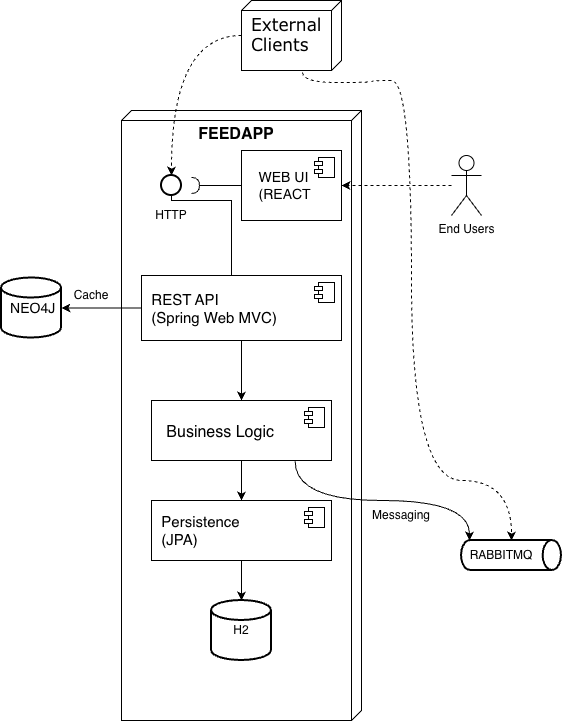

The diagram above was exported from draw.io. Its source (the exported page's mxGraphModel, read from the mxfile embedded in the PNG):
<mxGraphModel dx="1301" dy="844" grid="1" gridSize="10" guides="1" tooltips="1" connect="1" arrows="1" fold="1" page="1" pageScale="1" pageWidth="827" pageHeight="1169" math="0" shadow="0">
  <root>
    <mxCell id="0" />
    <mxCell id="1" parent="0" />
    <mxCell id="rH86QiOWuQ6jiJq4Ew4r-8" value="&lt;b&gt;&lt;font style=&quot;font-size: 16px;&quot;&gt;FEEDAPP&lt;/font&gt;&lt;/b&gt;" style="verticalAlign=top;align=center;spacingTop=8;spacingLeft=2;spacingRight=12;shape=cube;size=10;direction=south;fontStyle=0;html=1;whiteSpace=wrap;strokeColor=default;fillColor=default;" vertex="1" parent="1">
      <mxGeometry x="260" y="120" width="240" height="610" as="geometry" />
    </mxCell>
    <mxCell id="rH86QiOWuQ6jiJq4Ew4r-27" style="edgeStyle=orthogonalEdgeStyle;rounded=0;orthogonalLoop=1;jettySize=auto;html=1;exitX=1.029;exitY=0.39;exitDx=0;exitDy=0;exitPerimeter=0;dashed=1;curved=1;entryX=0.5;entryY=0;entryDx=0;entryDy=0;entryPerimeter=0;" edge="1" parent="1" source="rH86QiOWuQ6jiJq4Ew4r-9" target="rH86QiOWuQ6jiJq4Ew4r-21">
      <mxGeometry relative="1" as="geometry">
        <mxPoint x="590" y="520" as="targetPoint" />
        <Array as="points">
          <mxPoint x="441" y="92" />
          <mxPoint x="510" y="92" />
          <mxPoint x="510" y="90" />
          <mxPoint x="550" y="90" />
          <mxPoint x="550" y="490" />
          <mxPoint x="650" y="490" />
        </Array>
      </mxGeometry>
    </mxCell>
    <mxCell id="rH86QiOWuQ6jiJq4Ew4r-9" value="&lt;div style=&quot;text-align: justify;&quot;&gt;&lt;span style=&quot;font-size: 17px; font-family: Verdana; background-color: transparent; color: light-dark(rgb(0, 0, 0), rgb(255, 255, 255));&quot;&gt;&amp;nbsp;External&lt;/span&gt;&lt;/div&gt;&lt;div style=&quot;text-align: justify;&quot;&gt;&lt;font style=&quot;font-size: 17px;&quot; face=&quot;Verdana&quot;&gt;&amp;nbsp;Clients&lt;/font&gt;&lt;/div&gt;&lt;div style=&quot;text-align: justify;&quot;&gt;&lt;font style=&quot;font-size: 20px;&quot;&gt;&lt;br&gt;&lt;/font&gt;&lt;/div&gt;" style="verticalAlign=top;align=left;spacingTop=8;spacingLeft=2;spacingRight=12;shape=cube;size=10;direction=south;fontStyle=0;html=1;whiteSpace=wrap;strokeColor=default;" vertex="1" parent="1">
      <mxGeometry x="380" y="10" width="100" height="70" as="geometry" />
    </mxCell>
    <mxCell id="rH86QiOWuQ6jiJq4Ew4r-44" value="" style="edgeStyle=orthogonalEdgeStyle;rounded=0;orthogonalLoop=1;jettySize=auto;html=1;strokeColor=default;endArrow=none;endFill=0;" edge="1" parent="1" source="rH86QiOWuQ6jiJq4Ew4r-10" target="rH86QiOWuQ6jiJq4Ew4r-13">
      <mxGeometry relative="1" as="geometry">
        <Array as="points">
          <mxPoint x="310" y="210" />
          <mxPoint x="370" y="210" />
        </Array>
      </mxGeometry>
    </mxCell>
    <mxCell id="rH86QiOWuQ6jiJq4Ew4r-10" value="" style="strokeWidth=2;html=1;shape=mxgraph.flowchart.start_2;whiteSpace=wrap;" vertex="1" parent="1">
      <mxGeometry x="300" y="185" width="20" height="20" as="geometry" />
    </mxCell>
    <mxCell id="rH86QiOWuQ6jiJq4Ew4r-11" value="&lt;div style=&quot;&quot;&gt;&lt;span style=&quot;background-color: transparent; color: light-dark(rgb(0, 0, 0), rgb(255, 255, 255));&quot;&gt;&lt;font style=&quot;font-size: 14px;&quot;&gt;&amp;nbsp; &amp;nbsp; WEB UI&amp;nbsp;&lt;/font&gt;&lt;/span&gt;&lt;/div&gt;&lt;div&gt;&lt;font style=&quot;font-size: 14px;&quot;&gt;&amp;nbsp; &amp;nbsp; (REACT&lt;/font&gt;&lt;/div&gt;" style="html=1;dropTarget=0;whiteSpace=wrap;align=left;" vertex="1" parent="1">
      <mxGeometry x="380" y="160" width="100" height="70" as="geometry" />
    </mxCell>
    <mxCell id="rH86QiOWuQ6jiJq4Ew4r-12" value="" style="shape=module;jettyWidth=8;jettyHeight=4;" vertex="1" parent="rH86QiOWuQ6jiJq4Ew4r-11">
      <mxGeometry x="1" width="20" height="20" relative="1" as="geometry">
        <mxPoint x="-27" y="7" as="offset" />
      </mxGeometry>
    </mxCell>
    <mxCell id="rH86QiOWuQ6jiJq4Ew4r-45" value="" style="edgeStyle=orthogonalEdgeStyle;rounded=0;orthogonalLoop=1;jettySize=auto;html=1;" edge="1" parent="1" source="rH86QiOWuQ6jiJq4Ew4r-13" target="rH86QiOWuQ6jiJq4Ew4r-16">
      <mxGeometry relative="1" as="geometry" />
    </mxCell>
    <mxCell id="rH86QiOWuQ6jiJq4Ew4r-47" value="" style="edgeStyle=orthogonalEdgeStyle;rounded=0;orthogonalLoop=1;jettySize=auto;html=1;" edge="1" parent="1" source="rH86QiOWuQ6jiJq4Ew4r-13" target="rH86QiOWuQ6jiJq4Ew4r-15">
      <mxGeometry relative="1" as="geometry" />
    </mxCell>
    <mxCell id="rH86QiOWuQ6jiJq4Ew4r-13" value="&lt;font style=&quot;font-size: 15px;&quot;&gt;&amp;nbsp; REST API&lt;/font&gt;&lt;div&gt;&lt;font style=&quot;font-size: 15px;&quot;&gt;&amp;nbsp; (Spring Web MVC)&lt;/font&gt;&lt;/div&gt;" style="html=1;dropTarget=0;whiteSpace=wrap;align=left;" vertex="1" parent="1">
      <mxGeometry x="280" y="285" width="200" height="65" as="geometry" />
    </mxCell>
    <mxCell id="rH86QiOWuQ6jiJq4Ew4r-14" value="" style="shape=module;jettyWidth=8;jettyHeight=4;" vertex="1" parent="rH86QiOWuQ6jiJq4Ew4r-13">
      <mxGeometry x="1" width="20" height="20" relative="1" as="geometry">
        <mxPoint x="-27" y="7" as="offset" />
      </mxGeometry>
    </mxCell>
    <mxCell id="rH86QiOWuQ6jiJq4Ew4r-15" value="&amp;nbsp;&lt;font style=&quot;font-size: 14px;&quot;&gt;NEO4J&lt;/font&gt;" style="strokeWidth=2;html=1;shape=mxgraph.flowchart.database;whiteSpace=wrap;" vertex="1" parent="1">
      <mxGeometry x="140" y="287.5" width="60" height="60" as="geometry" />
    </mxCell>
    <mxCell id="rH86QiOWuQ6jiJq4Ew4r-46" value="" style="edgeStyle=orthogonalEdgeStyle;rounded=0;orthogonalLoop=1;jettySize=auto;html=1;" edge="1" parent="1" source="rH86QiOWuQ6jiJq4Ew4r-16" target="rH86QiOWuQ6jiJq4Ew4r-18">
      <mxGeometry relative="1" as="geometry" />
    </mxCell>
    <mxCell id="rH86QiOWuQ6jiJq4Ew4r-16" value="&lt;font style=&quot;font-size: 15px;&quot;&gt;&amp;nbsp;&amp;nbsp;&lt;/font&gt;&lt;div&gt;&lt;font style=&quot;font-size: 16px;&quot;&gt;&amp;nbsp; &amp;nbsp;Business Logic&lt;br&gt;&lt;/font&gt;&lt;div&gt;&lt;br&gt;&lt;/div&gt;&lt;/div&gt;" style="html=1;dropTarget=0;whiteSpace=wrap;align=left;" vertex="1" parent="1">
      <mxGeometry x="290" y="410" width="180" height="60" as="geometry" />
    </mxCell>
    <mxCell id="rH86QiOWuQ6jiJq4Ew4r-17" value="" style="shape=module;jettyWidth=8;jettyHeight=4;" vertex="1" parent="rH86QiOWuQ6jiJq4Ew4r-16">
      <mxGeometry x="1" width="20" height="20" relative="1" as="geometry">
        <mxPoint x="-27" y="7" as="offset" />
      </mxGeometry>
    </mxCell>
    <mxCell id="rH86QiOWuQ6jiJq4Ew4r-54" value="" style="edgeStyle=orthogonalEdgeStyle;rounded=0;orthogonalLoop=1;jettySize=auto;html=1;" edge="1" parent="1" source="rH86QiOWuQ6jiJq4Ew4r-18" target="rH86QiOWuQ6jiJq4Ew4r-20">
      <mxGeometry relative="1" as="geometry" />
    </mxCell>
    <mxCell id="rH86QiOWuQ6jiJq4Ew4r-18" value="&lt;div&gt;&lt;div&gt;&lt;span style=&quot;font-size: 15px;&quot;&gt;&amp;nbsp; Persistence&amp;nbsp;&lt;/span&gt;&lt;/div&gt;&lt;div&gt;&lt;span style=&quot;font-size: 15px;&quot;&gt;&amp;nbsp; (JPA)&lt;/span&gt;&lt;/div&gt;&lt;/div&gt;" style="html=1;dropTarget=0;whiteSpace=wrap;align=left;" vertex="1" parent="1">
      <mxGeometry x="290" y="510" width="180" height="60" as="geometry" />
    </mxCell>
    <mxCell id="rH86QiOWuQ6jiJq4Ew4r-19" value="" style="shape=module;jettyWidth=8;jettyHeight=4;" vertex="1" parent="rH86QiOWuQ6jiJq4Ew4r-18">
      <mxGeometry x="1" width="20" height="20" relative="1" as="geometry">
        <mxPoint x="-27" y="7" as="offset" />
      </mxGeometry>
    </mxCell>
    <mxCell id="rH86QiOWuQ6jiJq4Ew4r-20" value="H2" style="strokeWidth=2;html=1;shape=mxgraph.flowchart.database;whiteSpace=wrap;" vertex="1" parent="1">
      <mxGeometry x="350" y="610" width="60" height="60" as="geometry" />
    </mxCell>
    <mxCell id="rH86QiOWuQ6jiJq4Ew4r-21" value="&amp;nbsp; RABBITMQ" style="strokeWidth=2;html=1;shape=mxgraph.flowchart.direct_data;whiteSpace=wrap;align=left;" vertex="1" parent="1">
      <mxGeometry x="600" y="550" width="100" height="30" as="geometry" />
    </mxCell>
    <mxCell id="rH86QiOWuQ6jiJq4Ew4r-25" style="edgeStyle=orthogonalEdgeStyle;rounded=0;orthogonalLoop=1;jettySize=auto;html=1;dashed=1;" edge="1" parent="1" source="rH86QiOWuQ6jiJq4Ew4r-22" target="rH86QiOWuQ6jiJq4Ew4r-11">
      <mxGeometry relative="1" as="geometry" />
    </mxCell>
    <mxCell id="rH86QiOWuQ6jiJq4Ew4r-22" value="End Users" style="shape=umlActor;verticalLabelPosition=bottom;verticalAlign=top;html=1;outlineConnect=0;" vertex="1" parent="1">
      <mxGeometry x="590" y="165" width="30" height="60" as="geometry" />
    </mxCell>
    <mxCell id="rH86QiOWuQ6jiJq4Ew4r-29" value="HTTP" style="text;html=1;whiteSpace=wrap;strokeColor=none;fillColor=none;align=center;verticalAlign=middle;rounded=0;" vertex="1" parent="1">
      <mxGeometry x="280" y="210" width="60" height="30" as="geometry" />
    </mxCell>
    <mxCell id="rH86QiOWuQ6jiJq4Ew4r-30" style="edgeStyle=orthogonalEdgeStyle;rounded=0;orthogonalLoop=1;jettySize=auto;html=1;entryX=0.5;entryY=0;entryDx=0;entryDy=0;entryPerimeter=0;curved=1;dashed=1;" edge="1" parent="1" source="rH86QiOWuQ6jiJq4Ew4r-9" target="rH86QiOWuQ6jiJq4Ew4r-10">
      <mxGeometry relative="1" as="geometry" />
    </mxCell>
    <mxCell id="rH86QiOWuQ6jiJq4Ew4r-41" value="" style="ellipse;whiteSpace=wrap;html=1;align=center;aspect=fixed;fillColor=none;strokeColor=none;resizable=0;perimeter=centerPerimeter;rotatable=0;allowArrows=0;points=[];outlineConnect=1;" vertex="1" parent="1">
      <mxGeometry x="350" y="190" width="10" height="10" as="geometry" />
    </mxCell>
    <mxCell id="rH86QiOWuQ6jiJq4Ew4r-42" value="" style="rounded=0;orthogonalLoop=1;jettySize=auto;html=1;endArrow=halfCircle;endFill=0;endSize=6;strokeWidth=1;sketch=0;fontSize=12;curved=1;entryX=0.104;entryY=0.284;entryDx=0;entryDy=0;entryPerimeter=0;exitX=0;exitY=0.5;exitDx=0;exitDy=0;" edge="1" parent="1" source="rH86QiOWuQ6jiJq4Ew4r-11">
      <mxGeometry relative="1" as="geometry">
        <mxPoint x="350" y="194.92" as="sourcePoint" />
        <mxPoint x="330" y="194.92" as="targetPoint" />
      </mxGeometry>
    </mxCell>
    <mxCell id="rH86QiOWuQ6jiJq4Ew4r-43" value="" style="ellipse;whiteSpace=wrap;html=1;align=center;aspect=fixed;fillColor=none;strokeColor=none;resizable=0;perimeter=centerPerimeter;rotatable=0;allowArrows=0;points=[];outlineConnect=1;" vertex="1" parent="1">
      <mxGeometry x="355" y="190" width="10" height="10" as="geometry" />
    </mxCell>
    <mxCell id="rH86QiOWuQ6jiJq4Ew4r-50" value="Cache" style="text;html=1;whiteSpace=wrap;strokeColor=none;fillColor=none;align=center;verticalAlign=middle;rounded=0;" vertex="1" parent="1">
      <mxGeometry x="200" y="290" width="60" height="30" as="geometry" />
    </mxCell>
    <mxCell id="rH86QiOWuQ6jiJq4Ew4r-51" style="edgeStyle=orthogonalEdgeStyle;rounded=0;orthogonalLoop=1;jettySize=auto;html=1;entryX=0.08;entryY=0;entryDx=0;entryDy=0;entryPerimeter=0;exitX=0.798;exitY=1.012;exitDx=0;exitDy=0;exitPerimeter=0;curved=1;" edge="1" parent="1" source="rH86QiOWuQ6jiJq4Ew4r-16" target="rH86QiOWuQ6jiJq4Ew4r-21">
      <mxGeometry relative="1" as="geometry" />
    </mxCell>
    <mxCell id="rH86QiOWuQ6jiJq4Ew4r-53" value="Messaging" style="text;html=1;whiteSpace=wrap;strokeColor=none;fillColor=none;align=center;verticalAlign=middle;rounded=0;" vertex="1" parent="1">
      <mxGeometry x="510" y="510" width="60" height="30" as="geometry" />
    </mxCell>
  </root>
</mxGraphModel>